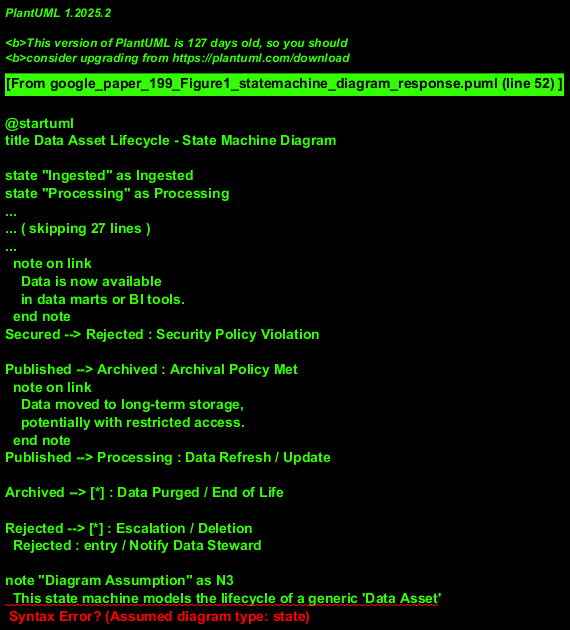

The diagram above was rendered by PlantUML. Its source (embedded in the PNG):
@startuml
title Data Asset Lifecycle - State Machine Diagram

state "Ingested" as Ingested
state "Processing" as Processing
state "Secured" as Secured
state "Published" as Published
state "Archived" as Archived
state "Rejected" as Rejected

[*] --> Ingested : Data Arrives
Ingested --> Processing : Start Processing
  note on link
    Triggered by ETL/ELT pipeline
  end note

state Processing {
  [*] --> Cleansing
  Cleansing --> Transforming : Cleaned
  Transforming --> Validating : Transformed
  Validating --> [*] : Validated / Failed
  note left of Cleansing: Remove inconsistencies, handle missing values.
  note left of Transforming: Apply business logic, aggregations.
  note left of Validating: Check against quality rules.
}

Processing --> Secured : Validation Passed
  Processing : exit / Log Validation Results
Processing --> Rejected : Validation Failed

Secured: entry / Apply Security Policies
Secured --> Published : Ready for Consumption
  note on link
    Data is now available
    in data marts or BI tools.
  end note
Secured --> Rejected : Security Policy Violation

Published --> Archived : Archival Policy Met
  note on link
    Data moved to long-term storage,
    potentially with restricted access.
  end note
Published --> Processing : Data Refresh / Update

Archived --> [*] : Data Purged / End of Life

Rejected --> [*] : Escalation / Deletion
  Rejected : entry / Notify Data Steward

note "Diagram Assumption" as N3
  This state machine models the lifecycle of a generic 'Data Asset'
  (e.g., a dataset or a significant data record).
  States and transitions are assumed based on typical data management processes
  implied by the components (Data Quality, Security, Integration).
  Initial node points to 'Ingested'.
end note

@enduml